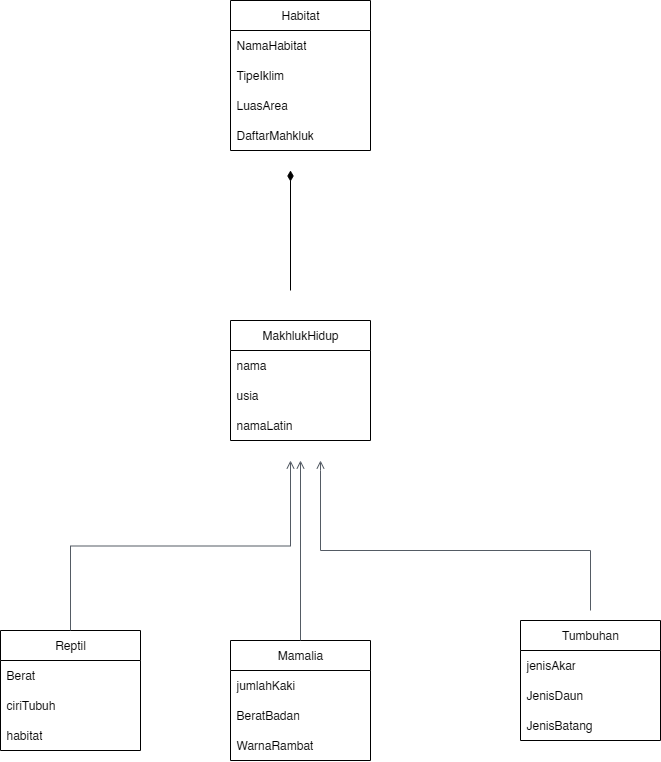

The diagram above was exported from draw.io. Its source (the exported page's mxGraphModel, read from the mxfile embedded in the PNG):
<mxGraphModel dx="1708" dy="1852" grid="1" gridSize="10" guides="1" tooltips="1" connect="1" arrows="1" fold="1" page="1" pageScale="1" pageWidth="850" pageHeight="1100" math="0" shadow="0">
  <root>
    <mxCell id="0" />
    <mxCell id="1" parent="0" />
    <mxCell id="JPke-lV2gcpVmJkZ1xdz-1" value="MakhlukHidup" style="swimlane;fontStyle=0;childLayout=stackLayout;horizontal=1;startSize=30;horizontalStack=0;resizeParent=1;resizeParentMax=0;resizeLast=0;collapsible=1;marginBottom=0;whiteSpace=wrap;html=1;" parent="1" vertex="1">
      <mxGeometry x="350" y="-230" width="140" height="120" as="geometry" />
    </mxCell>
    <mxCell id="JPke-lV2gcpVmJkZ1xdz-2" value="nama" style="text;strokeColor=none;fillColor=none;align=left;verticalAlign=middle;spacingLeft=4;spacingRight=4;overflow=hidden;points=[[0,0.5],[1,0.5]];portConstraint=eastwest;rotatable=0;whiteSpace=wrap;html=1;" parent="JPke-lV2gcpVmJkZ1xdz-1" vertex="1">
      <mxGeometry y="30" width="140" height="30" as="geometry" />
    </mxCell>
    <mxCell id="JPke-lV2gcpVmJkZ1xdz-3" value="usia" style="text;strokeColor=none;fillColor=none;align=left;verticalAlign=middle;spacingLeft=4;spacingRight=4;overflow=hidden;points=[[0,0.5],[1,0.5]];portConstraint=eastwest;rotatable=0;whiteSpace=wrap;html=1;" parent="JPke-lV2gcpVmJkZ1xdz-1" vertex="1">
      <mxGeometry y="60" width="140" height="30" as="geometry" />
    </mxCell>
    <mxCell id="JPke-lV2gcpVmJkZ1xdz-4" value="namaLatin" style="text;strokeColor=none;fillColor=none;align=left;verticalAlign=middle;spacingLeft=4;spacingRight=4;overflow=hidden;points=[[0,0.5],[1,0.5]];portConstraint=eastwest;rotatable=0;whiteSpace=wrap;html=1;" parent="JPke-lV2gcpVmJkZ1xdz-1" vertex="1">
      <mxGeometry y="90" width="140" height="30" as="geometry" />
    </mxCell>
    <mxCell id="JPke-lV2gcpVmJkZ1xdz-5" value="Mamalia" style="swimlane;fontStyle=0;childLayout=stackLayout;horizontal=1;startSize=30;horizontalStack=0;resizeParent=1;resizeParentMax=0;resizeLast=0;collapsible=1;marginBottom=0;whiteSpace=wrap;html=1;" parent="1" vertex="1">
      <mxGeometry x="350" y="90" width="140" height="120" as="geometry" />
    </mxCell>
    <mxCell id="JPke-lV2gcpVmJkZ1xdz-6" value="jumlahKaki" style="text;strokeColor=none;fillColor=none;align=left;verticalAlign=middle;spacingLeft=4;spacingRight=4;overflow=hidden;points=[[0,0.5],[1,0.5]];portConstraint=eastwest;rotatable=0;whiteSpace=wrap;html=1;" parent="JPke-lV2gcpVmJkZ1xdz-5" vertex="1">
      <mxGeometry y="30" width="140" height="30" as="geometry" />
    </mxCell>
    <mxCell id="JPke-lV2gcpVmJkZ1xdz-7" value="BeratBadan" style="text;strokeColor=none;fillColor=none;align=left;verticalAlign=middle;spacingLeft=4;spacingRight=4;overflow=hidden;points=[[0,0.5],[1,0.5]];portConstraint=eastwest;rotatable=0;whiteSpace=wrap;html=1;" parent="JPke-lV2gcpVmJkZ1xdz-5" vertex="1">
      <mxGeometry y="60" width="140" height="30" as="geometry" />
    </mxCell>
    <mxCell id="JPke-lV2gcpVmJkZ1xdz-8" value="WarnaRambat" style="text;strokeColor=none;fillColor=none;align=left;verticalAlign=middle;spacingLeft=4;spacingRight=4;overflow=hidden;points=[[0,0.5],[1,0.5]];portConstraint=eastwest;rotatable=0;whiteSpace=wrap;html=1;" parent="JPke-lV2gcpVmJkZ1xdz-5" vertex="1">
      <mxGeometry y="90" width="140" height="30" as="geometry" />
    </mxCell>
    <mxCell id="JPke-lV2gcpVmJkZ1xdz-9" value="Reptil" style="swimlane;fontStyle=0;childLayout=stackLayout;horizontal=1;startSize=30;horizontalStack=0;resizeParent=1;resizeParentMax=0;resizeLast=0;collapsible=1;marginBottom=0;whiteSpace=wrap;html=1;" parent="1" vertex="1">
      <mxGeometry x="120" y="80" width="140" height="120" as="geometry" />
    </mxCell>
    <mxCell id="JPke-lV2gcpVmJkZ1xdz-10" value="Berat" style="text;strokeColor=none;fillColor=none;align=left;verticalAlign=middle;spacingLeft=4;spacingRight=4;overflow=hidden;points=[[0,0.5],[1,0.5]];portConstraint=eastwest;rotatable=0;whiteSpace=wrap;html=1;" parent="JPke-lV2gcpVmJkZ1xdz-9" vertex="1">
      <mxGeometry y="30" width="140" height="30" as="geometry" />
    </mxCell>
    <mxCell id="JPke-lV2gcpVmJkZ1xdz-11" value="ciriTubuh" style="text;strokeColor=none;fillColor=none;align=left;verticalAlign=middle;spacingLeft=4;spacingRight=4;overflow=hidden;points=[[0,0.5],[1,0.5]];portConstraint=eastwest;rotatable=0;whiteSpace=wrap;html=1;" parent="JPke-lV2gcpVmJkZ1xdz-9" vertex="1">
      <mxGeometry y="60" width="140" height="30" as="geometry" />
    </mxCell>
    <mxCell id="JPke-lV2gcpVmJkZ1xdz-12" value="habitat" style="text;strokeColor=none;fillColor=none;align=left;verticalAlign=middle;spacingLeft=4;spacingRight=4;overflow=hidden;points=[[0,0.5],[1,0.5]];portConstraint=eastwest;rotatable=0;whiteSpace=wrap;html=1;" parent="JPke-lV2gcpVmJkZ1xdz-9" vertex="1">
      <mxGeometry y="90" width="140" height="30" as="geometry" />
    </mxCell>
    <mxCell id="JPke-lV2gcpVmJkZ1xdz-13" value="Tumbuhan" style="swimlane;fontStyle=0;childLayout=stackLayout;horizontal=1;startSize=30;horizontalStack=0;resizeParent=1;resizeParentMax=0;resizeLast=0;collapsible=1;marginBottom=0;whiteSpace=wrap;html=1;" parent="1" vertex="1">
      <mxGeometry x="640" y="70" width="140" height="120" as="geometry" />
    </mxCell>
    <mxCell id="JPke-lV2gcpVmJkZ1xdz-15" value="jenisAkar" style="text;strokeColor=none;fillColor=none;align=left;verticalAlign=middle;spacingLeft=4;spacingRight=4;overflow=hidden;points=[[0,0.5],[1,0.5]];portConstraint=eastwest;rotatable=0;whiteSpace=wrap;html=1;" parent="JPke-lV2gcpVmJkZ1xdz-13" vertex="1">
      <mxGeometry y="30" width="140" height="30" as="geometry" />
    </mxCell>
    <mxCell id="JPke-lV2gcpVmJkZ1xdz-16" value="JenisDaun" style="text;strokeColor=none;fillColor=none;align=left;verticalAlign=middle;spacingLeft=4;spacingRight=4;overflow=hidden;points=[[0,0.5],[1,0.5]];portConstraint=eastwest;rotatable=0;whiteSpace=wrap;html=1;" parent="JPke-lV2gcpVmJkZ1xdz-13" vertex="1">
      <mxGeometry y="60" width="140" height="30" as="geometry" />
    </mxCell>
    <mxCell id="JPke-lV2gcpVmJkZ1xdz-17" value="JenisBatang" style="text;strokeColor=none;fillColor=none;align=left;verticalAlign=middle;spacingLeft=4;spacingRight=4;overflow=hidden;points=[[0,0.5],[1,0.5]];portConstraint=eastwest;rotatable=0;whiteSpace=wrap;html=1;" parent="JPke-lV2gcpVmJkZ1xdz-13" vertex="1">
      <mxGeometry y="90" width="140" height="30" as="geometry" />
    </mxCell>
    <mxCell id="JPke-lV2gcpVmJkZ1xdz-18" value="Habitat" style="swimlane;fontStyle=0;childLayout=stackLayout;horizontal=1;startSize=30;horizontalStack=0;resizeParent=1;resizeParentMax=0;resizeLast=0;collapsible=1;marginBottom=0;whiteSpace=wrap;html=1;" parent="1" vertex="1">
      <mxGeometry x="350" y="-550" width="140" height="150" as="geometry" />
    </mxCell>
    <mxCell id="JPke-lV2gcpVmJkZ1xdz-19" value="NamaHabitat" style="text;strokeColor=none;fillColor=none;align=left;verticalAlign=middle;spacingLeft=4;spacingRight=4;overflow=hidden;points=[[0,0.5],[1,0.5]];portConstraint=eastwest;rotatable=0;whiteSpace=wrap;html=1;" parent="JPke-lV2gcpVmJkZ1xdz-18" vertex="1">
      <mxGeometry y="30" width="140" height="30" as="geometry" />
    </mxCell>
    <mxCell id="JPke-lV2gcpVmJkZ1xdz-20" value="TipeIklim" style="text;strokeColor=none;fillColor=none;align=left;verticalAlign=middle;spacingLeft=4;spacingRight=4;overflow=hidden;points=[[0,0.5],[1,0.5]];portConstraint=eastwest;rotatable=0;whiteSpace=wrap;html=1;" parent="JPke-lV2gcpVmJkZ1xdz-18" vertex="1">
      <mxGeometry y="60" width="140" height="30" as="geometry" />
    </mxCell>
    <mxCell id="JPke-lV2gcpVmJkZ1xdz-21" value="LuasArea" style="text;strokeColor=none;fillColor=none;align=left;verticalAlign=middle;spacingLeft=4;spacingRight=4;overflow=hidden;points=[[0,0.5],[1,0.5]];portConstraint=eastwest;rotatable=0;whiteSpace=wrap;html=1;" parent="JPke-lV2gcpVmJkZ1xdz-18" vertex="1">
      <mxGeometry y="90" width="140" height="30" as="geometry" />
    </mxCell>
    <mxCell id="JPke-lV2gcpVmJkZ1xdz-22" value="DaftarMahkluk" style="text;strokeColor=none;fillColor=none;align=left;verticalAlign=middle;spacingLeft=4;spacingRight=4;overflow=hidden;points=[[0,0.5],[1,0.5]];portConstraint=eastwest;rotatable=0;whiteSpace=wrap;html=1;" parent="JPke-lV2gcpVmJkZ1xdz-18" vertex="1">
      <mxGeometry y="120" width="140" height="30" as="geometry" />
    </mxCell>
    <mxCell id="JPke-lV2gcpVmJkZ1xdz-23" value="" style="endArrow=none;startArrow=diamondThin;endFill=0;startFill=1;html=1;verticalAlign=bottom;labelBackgroundColor=none;strokeWidth=1;startSize=8;endSize=8;rounded=0;" parent="1" edge="1">
      <mxGeometry width="160" relative="1" as="geometry">
        <mxPoint x="410" y="-380" as="sourcePoint" />
        <mxPoint x="410" y="-260" as="targetPoint" />
      </mxGeometry>
    </mxCell>
    <mxCell id="JPke-lV2gcpVmJkZ1xdz-34" value="" style="edgeStyle=orthogonalEdgeStyle;html=1;endArrow=open;elbow=vertical;startArrow=none;endFill=0;strokeColor=#545B64;rounded=0;exitX=0.5;exitY=0;exitDx=0;exitDy=0;" parent="1" source="JPke-lV2gcpVmJkZ1xdz-9" edge="1">
      <mxGeometry width="100" relative="1" as="geometry">
        <mxPoint x="240" y="-100" as="sourcePoint" />
        <mxPoint x="410" y="-90" as="targetPoint" />
      </mxGeometry>
    </mxCell>
    <mxCell id="JPke-lV2gcpVmJkZ1xdz-36" value="" style="edgeStyle=orthogonalEdgeStyle;html=1;endArrow=open;elbow=vertical;startArrow=none;endFill=0;strokeColor=#545B64;rounded=0;exitX=0.5;exitY=0;exitDx=0;exitDy=0;" parent="1" source="JPke-lV2gcpVmJkZ1xdz-5" edge="1">
      <mxGeometry width="100" relative="1" as="geometry">
        <mxPoint x="420" y="20" as="sourcePoint" />
        <mxPoint x="420" y="-90" as="targetPoint" />
      </mxGeometry>
    </mxCell>
    <mxCell id="JPke-lV2gcpVmJkZ1xdz-37" value="" style="edgeStyle=orthogonalEdgeStyle;html=1;endArrow=none;elbow=vertical;startArrow=open;startFill=0;strokeColor=#545B64;rounded=0;" parent="1" edge="1">
      <mxGeometry width="100" relative="1" as="geometry">
        <mxPoint x="440" y="-90" as="sourcePoint" />
        <mxPoint x="710" y="60" as="targetPoint" />
        <Array as="points">
          <mxPoint x="440" y="-80" />
          <mxPoint x="440" />
          <mxPoint x="710" />
        </Array>
      </mxGeometry>
    </mxCell>
  </root>
</mxGraphModel>